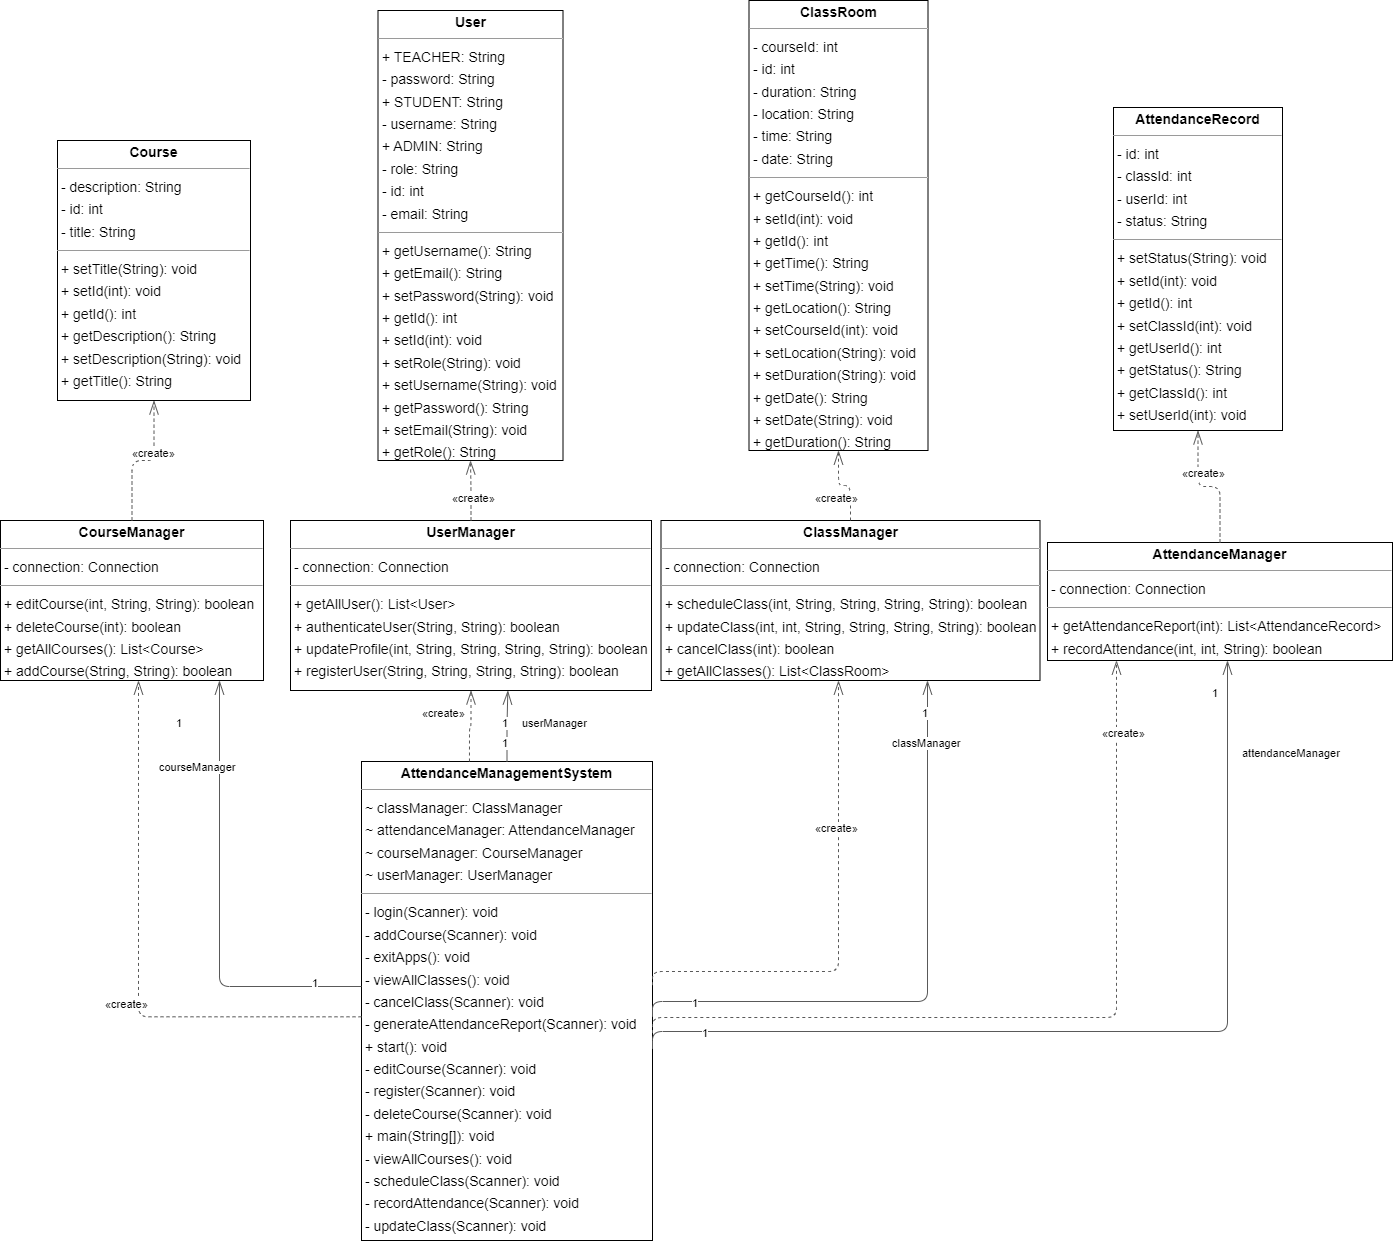

The diagram above was exported from draw.io. Its source (the exported page's mxGraphModel, read from the mxfile embedded in the PNG):
<mxGraphModel dx="5274" dy="1586" grid="1" gridSize="10" guides="1" tooltips="1" connect="1" arrows="1" fold="1" page="0" pageScale="1" pageWidth="850" pageHeight="1100" background="none" math="0" shadow="0">
  <root>
    <mxCell id="0" />
    <mxCell id="1" parent="0" />
    <mxCell id="node0" value="&lt;p style=&quot;margin:0px;margin-top:4px;text-align:center;&quot;&gt;&lt;b&gt;AttendanceManagementSystem&lt;/b&gt;&lt;/p&gt;&lt;hr size=&quot;1&quot;/&gt;&lt;p style=&quot;margin:0 0 0 4px;line-height:1.6;&quot;&gt;~ classManager: ClassManager&lt;br/&gt;~ attendanceManager: AttendanceManager&lt;br/&gt;~ courseManager: CourseManager&lt;br/&gt;~ userManager: UserManager&lt;/p&gt;&lt;hr size=&quot;1&quot;/&gt;&lt;p style=&quot;margin:0 0 0 4px;line-height:1.6;&quot;&gt;- login(Scanner): void&lt;br/&gt;- addCourse(Scanner): void&lt;br/&gt;- exitApps(): void&lt;br/&gt;- viewAllClasses(): void&lt;br/&gt;- cancelClass(Scanner): void&lt;br/&gt;- generateAttendanceReport(Scanner): void&lt;br/&gt;+ start(): void&lt;br/&gt;- editCourse(Scanner): void&lt;br/&gt;- register(Scanner): void&lt;br/&gt;- deleteCourse(Scanner): void&lt;br/&gt;+ main(String[]): void&lt;br/&gt;- viewAllCourses(): void&lt;br/&gt;- scheduleClass(Scanner): void&lt;br/&gt;- recordAttendance(Scanner): void&lt;br/&gt;- updateClass(Scanner): void&lt;/p&gt;" style="verticalAlign=top;align=left;overflow=fill;fontSize=14;fontFamily=Helvetica;html=1;rounded=0;shadow=0;comic=0;labelBackgroundColor=none;strokeWidth=1;" parent="1" vertex="1">
      <mxGeometry x="-3149" y="201" width="291" height="479" as="geometry" />
    </mxCell>
    <mxCell id="node1" value="&lt;p style=&quot;margin:0px;margin-top:4px;text-align:center;&quot;&gt;&lt;b&gt;AttendanceManager&lt;/b&gt;&lt;/p&gt;&lt;hr size=&quot;1&quot;/&gt;&lt;p style=&quot;margin:0 0 0 4px;line-height:1.6;&quot;&gt;- connection: Connection&lt;/p&gt;&lt;hr size=&quot;1&quot;/&gt;&lt;p style=&quot;margin:0 0 0 4px;line-height:1.6;&quot;&gt;+ getAttendanceReport(int): List&amp;lt;AttendanceRecord&amp;gt;&lt;br/&gt;+ recordAttendance(int, int, String): boolean&lt;/p&gt;" style="verticalAlign=top;align=left;overflow=fill;fontSize=14;fontFamily=Helvetica;html=1;rounded=0;shadow=0;comic=0;labelBackgroundColor=none;strokeWidth=1;" parent="1" vertex="1">
      <mxGeometry x="-2463" y="-18" width="345" height="118" as="geometry" />
    </mxCell>
    <mxCell id="node8" value="&lt;p style=&quot;margin:0px;margin-top:4px;text-align:center;&quot;&gt;&lt;b&gt;AttendanceRecord&lt;/b&gt;&lt;/p&gt;&lt;hr size=&quot;1&quot;/&gt;&lt;p style=&quot;margin:0 0 0 4px;line-height:1.6;&quot;&gt;- id: int&lt;br/&gt;- classId: int&lt;br/&gt;- userId: int&lt;br/&gt;- status: String&lt;/p&gt;&lt;hr size=&quot;1&quot;/&gt;&lt;p style=&quot;margin:0 0 0 4px;line-height:1.6;&quot;&gt;+ setStatus(String): void&lt;br/&gt;+ setId(int): void&lt;br/&gt;+ getId(): int&lt;br/&gt;+ setClassId(int): void&lt;br/&gt;+ getUserId(): int&lt;br/&gt;+ getStatus(): String&lt;br/&gt;+ getClassId(): int&lt;br/&gt;+ setUserId(int): void&lt;/p&gt;" style="verticalAlign=top;align=left;overflow=fill;fontSize=14;fontFamily=Helvetica;html=1;rounded=0;shadow=0;comic=0;labelBackgroundColor=none;strokeWidth=1;" parent="1" vertex="1">
      <mxGeometry x="-2397" y="-453" width="169" height="323" as="geometry" />
    </mxCell>
    <mxCell id="node2" value="&lt;p style=&quot;margin:0px;margin-top:4px;text-align:center;&quot;&gt;&lt;b&gt;ClassManager&lt;/b&gt;&lt;/p&gt;&lt;hr size=&quot;1&quot;/&gt;&lt;p style=&quot;margin:0 0 0 4px;line-height:1.6;&quot;&gt;- connection: Connection&lt;/p&gt;&lt;hr size=&quot;1&quot;/&gt;&lt;p style=&quot;margin:0 0 0 4px;line-height:1.6;&quot;&gt;+ scheduleClass(int, String, String, String, String): boolean&lt;br/&gt;+ updateClass(int, int, String, String, String, String): boolean&lt;br/&gt;+ cancelClass(int): boolean&lt;br/&gt;+ getAllClasses(): List&amp;lt;ClassRoom&amp;gt;&lt;/p&gt;" style="verticalAlign=top;align=left;overflow=fill;fontSize=14;fontFamily=Helvetica;html=1;rounded=0;shadow=0;comic=0;labelBackgroundColor=none;strokeWidth=1;" parent="1" vertex="1">
      <mxGeometry x="-2849.5" y="-40" width="379" height="160" as="geometry" />
    </mxCell>
    <mxCell id="node6" value="&lt;p style=&quot;margin:0px;margin-top:4px;text-align:center;&quot;&gt;&lt;b&gt;ClassRoom&lt;/b&gt;&lt;/p&gt;&lt;hr size=&quot;1&quot;/&gt;&lt;p style=&quot;margin:0 0 0 4px;line-height:1.6;&quot;&gt;- courseId: int&lt;br/&gt;- id: int&lt;br/&gt;- duration: String&lt;br/&gt;- location: String&lt;br/&gt;- time: String&lt;br/&gt;- date: String&lt;/p&gt;&lt;hr size=&quot;1&quot;/&gt;&lt;p style=&quot;margin:0 0 0 4px;line-height:1.6;&quot;&gt;+ getCourseId(): int&lt;br/&gt;+ setId(int): void&lt;br/&gt;+ getId(): int&lt;br/&gt;+ getTime(): String&lt;br/&gt;+ setTime(String): void&lt;br/&gt;+ getLocation(): String&lt;br/&gt;+ setCourseId(int): void&lt;br/&gt;+ setLocation(String): void&lt;br/&gt;+ setDuration(String): void&lt;br/&gt;+ getDate(): String&lt;br/&gt;+ setDate(String): void&lt;br/&gt;+ getDuration(): String&lt;/p&gt;" style="verticalAlign=top;align=left;overflow=fill;fontSize=14;fontFamily=Helvetica;html=1;rounded=0;shadow=0;comic=0;labelBackgroundColor=none;strokeWidth=1;" parent="1" vertex="1">
      <mxGeometry x="-2761.5" y="-560" width="179" height="450" as="geometry" />
    </mxCell>
    <mxCell id="node7" value="&lt;p style=&quot;margin:0px;margin-top:4px;text-align:center;&quot;&gt;&lt;b&gt;Course&lt;/b&gt;&lt;/p&gt;&lt;hr size=&quot;1&quot;/&gt;&lt;p style=&quot;margin:0 0 0 4px;line-height:1.6;&quot;&gt;- description: String&lt;br/&gt;- id: int&lt;br/&gt;- title: String&lt;/p&gt;&lt;hr size=&quot;1&quot;/&gt;&lt;p style=&quot;margin:0 0 0 4px;line-height:1.6;&quot;&gt;+ setTitle(String): void&lt;br/&gt;+ setId(int): void&lt;br/&gt;+ getId(): int&lt;br/&gt;+ getDescription(): String&lt;br/&gt;+ setDescription(String): void&lt;br/&gt;+ getTitle(): String&lt;/p&gt;" style="verticalAlign=top;align=left;overflow=fill;fontSize=14;fontFamily=Helvetica;html=1;rounded=0;shadow=0;comic=0;labelBackgroundColor=none;strokeWidth=1;" parent="1" vertex="1">
      <mxGeometry x="-3453" y="-420" width="193" height="260" as="geometry" />
    </mxCell>
    <mxCell id="node4" value="&lt;p style=&quot;margin:0px;margin-top:4px;text-align:center;&quot;&gt;&lt;b&gt;CourseManager&lt;/b&gt;&lt;/p&gt;&lt;hr size=&quot;1&quot;/&gt;&lt;p style=&quot;margin:0 0 0 4px;line-height:1.6;&quot;&gt;- connection: Connection&lt;/p&gt;&lt;hr size=&quot;1&quot;/&gt;&lt;p style=&quot;margin:0 0 0 4px;line-height:1.6;&quot;&gt;+ editCourse(int, String, String): boolean&lt;br/&gt;+ deleteCourse(int): boolean&lt;br/&gt;+ getAllCourses(): List&amp;lt;Course&amp;gt;&lt;br/&gt;+ addCourse(String, String): boolean&lt;/p&gt;" style="verticalAlign=top;align=left;overflow=fill;fontSize=14;fontFamily=Helvetica;html=1;rounded=0;shadow=0;comic=0;labelBackgroundColor=none;strokeWidth=1;" parent="1" vertex="1">
      <mxGeometry x="-3510" y="-40" width="263" height="160" as="geometry" />
    </mxCell>
    <mxCell id="node5" value="&lt;p style=&quot;margin:0px;margin-top:4px;text-align:center;&quot;&gt;&lt;b&gt;User&lt;/b&gt;&lt;/p&gt;&lt;hr size=&quot;1&quot;/&gt;&lt;p style=&quot;margin:0 0 0 4px;line-height:1.6;&quot;&gt;+ TEACHER: String&lt;br/&gt;- password: String&lt;br/&gt;+ STUDENT: String&lt;br/&gt;- username: String&lt;br/&gt;+ ADMIN: String&lt;br/&gt;- role: String&lt;br/&gt;- id: int&lt;br/&gt;- email: String&lt;/p&gt;&lt;hr size=&quot;1&quot;/&gt;&lt;p style=&quot;margin:0 0 0 4px;line-height:1.6;&quot;&gt;+ getUsername(): String&lt;br/&gt;+ getEmail(): String&lt;br/&gt;+ setPassword(String): void&lt;br/&gt;+ getId(): int&lt;br/&gt;+ setId(int): void&lt;br/&gt;+ setRole(String): void&lt;br/&gt;+ setUsername(String): void&lt;br/&gt;+ getPassword(): String&lt;br/&gt;+ setEmail(String): void&lt;br/&gt;+ getRole(): String&lt;/p&gt;" style="verticalAlign=top;align=left;overflow=fill;fontSize=14;fontFamily=Helvetica;html=1;rounded=0;shadow=0;comic=0;labelBackgroundColor=none;strokeWidth=1;" parent="1" vertex="1">
      <mxGeometry x="-3132.5" y="-550" width="185" height="450" as="geometry" />
    </mxCell>
    <mxCell id="node3" value="&lt;p style=&quot;margin:0px;margin-top:4px;text-align:center;&quot;&gt;&lt;b&gt;UserManager&lt;/b&gt;&lt;/p&gt;&lt;hr size=&quot;1&quot;/&gt;&lt;p style=&quot;margin:0 0 0 4px;line-height:1.6;&quot;&gt;- connection: Connection&lt;/p&gt;&lt;hr size=&quot;1&quot;/&gt;&lt;p style=&quot;margin:0 0 0 4px;line-height:1.6;&quot;&gt;+ getAllUser(): List&amp;lt;User&amp;gt;&lt;br/&gt;+ authenticateUser(String, String): boolean&lt;br/&gt;+ updateProfile(int, String, String, String, String): boolean&lt;br/&gt;+ registerUser(String, String, String, String): boolean&lt;/p&gt;" style="verticalAlign=top;align=left;overflow=fill;fontSize=14;fontFamily=Helvetica;html=1;rounded=0;shadow=0;comic=0;labelBackgroundColor=none;strokeWidth=1;" parent="1" vertex="1">
      <mxGeometry x="-3220" y="-40" width="361" height="170" as="geometry" />
    </mxCell>
    <mxCell id="edge1" value="" style="html=1;rounded=1;edgeStyle=orthogonalEdgeStyle;dashed=0;startArrow=diamondThinstartSize=12;endArrow=openThin;endSize=12;strokeColor=#595959;exitX=1.000;exitY=0.600;exitDx=0;exitDy=0;" parent="1" source="node0" target="node1" edge="1">
      <mxGeometry width="50" height="50" relative="1" as="geometry">
        <Array as="points">
          <mxPoint x="-2858" y="471" />
          <mxPoint x="-2283" y="471" />
        </Array>
      </mxGeometry>
    </mxCell>
    <mxCell id="label6" value="1" style="edgeLabel;resizable=0;html=1;align=left;verticalAlign=top;strokeColor=default;" parent="edge1" vertex="1" connectable="0">
      <mxGeometry x="-2300" y="120" as="geometry" />
    </mxCell>
    <mxCell id="label10" value="1" style="edgeLabel;resizable=0;html=1;align=left;verticalAlign=top;strokeColor=default;" parent="edge1" vertex="1" connectable="0">
      <mxGeometry x="-2810" y="460" as="geometry" />
    </mxCell>
    <mxCell id="label11" value="attendanceManager" style="edgeLabel;resizable=0;html=1;align=left;verticalAlign=top;strokeColor=default;" parent="edge1" vertex="1" connectable="0">
      <mxGeometry x="-2270" y="180" as="geometry" />
    </mxCell>
    <mxCell id="edge7" value="" style="html=1;rounded=1;edgeStyle=orthogonalEdgeStyle;dashed=1;startArrow=none;endArrow=openThin;endSize=12;strokeColor=#595959;exitX=1.000;exitY=0.567;exitDx=0;exitDy=0;" parent="1" source="node0" target="node1" edge="1">
      <mxGeometry width="50" height="50" relative="1" as="geometry">
        <Array as="points">
          <mxPoint x="-2858" y="457" />
          <mxPoint x="-2394" y="457" />
        </Array>
      </mxGeometry>
    </mxCell>
    <mxCell id="label44" value="«create»" style="edgeLabel;resizable=0;html=1;align=left;verticalAlign=top;strokeColor=default;" parent="edge7" vertex="1" connectable="0">
      <mxGeometry x="-2410" y="160" as="geometry" />
    </mxCell>
    <mxCell id="edge2" value="" style="html=1;rounded=1;edgeStyle=orthogonalEdgeStyle;dashed=0;startArrow=diamondThinstartSize=12;endArrow=openThin;endSize=12;strokeColor=#595959;exitX=1.000;exitY=0.533;exitDx=0;exitDy=0;" parent="1" source="node0" target="node2" edge="1">
      <mxGeometry width="50" height="50" relative="1" as="geometry">
        <Array as="points">
          <mxPoint x="-2858" y="441" />
          <mxPoint x="-2583" y="441" />
        </Array>
      </mxGeometry>
    </mxCell>
    <mxCell id="label12" value="1" style="edgeLabel;resizable=0;html=1;align=left;verticalAlign=top;strokeColor=default;" parent="edge2" vertex="1" connectable="0">
      <mxGeometry x="-2820" y="430" as="geometry" />
    </mxCell>
    <mxCell id="label16" value="1" style="edgeLabel;resizable=0;html=1;align=left;verticalAlign=top;strokeColor=default;" parent="edge2" vertex="1" connectable="0">
      <mxGeometry x="-2590" y="140" as="geometry" />
    </mxCell>
    <mxCell id="label17" value="classManager" style="edgeLabel;resizable=0;html=1;align=left;verticalAlign=top;strokeColor=default;" parent="edge2" vertex="1" connectable="0">
      <mxGeometry x="-2620" y="170" as="geometry" />
    </mxCell>
    <mxCell id="edge5" value="" style="html=1;rounded=1;edgeStyle=orthogonalEdgeStyle;dashed=1;startArrow=none;endArrow=openThin;endSize=12;strokeColor=#595959;exitX=1.000;exitY=0.467;exitDx=0;exitDy=0;" parent="1" source="node0" target="node2" edge="1">
      <mxGeometry width="50" height="50" relative="1" as="geometry">
        <Array as="points">
          <mxPoint x="-2858" y="411" />
          <mxPoint x="-2672" y="411" />
        </Array>
      </mxGeometry>
    </mxCell>
    <mxCell id="label32" value="«create»" style="edgeLabel;resizable=0;html=1;align=left;verticalAlign=top;strokeColor=default;" parent="edge5" vertex="1" connectable="0">
      <mxGeometry x="-2697" y="255" as="geometry" />
    </mxCell>
    <mxCell id="edge3" value="" style="html=1;rounded=1;edgeStyle=orthogonalEdgeStyle;dashed=0;startArrow=diamondThinstartSize=12;endArrow=openThin;endSize=12;strokeColor=#595959;" parent="1" source="node0" target="node4" edge="1">
      <mxGeometry width="50" height="50" relative="1" as="geometry">
        <Array as="points">
          <mxPoint x="-3291" y="426" />
        </Array>
        <mxPoint x="-3114" y="426.5" as="sourcePoint" />
        <mxPoint x="-3330" y="103" as="targetPoint" />
      </mxGeometry>
    </mxCell>
    <mxCell id="label18" value="1" style="edgeLabel;resizable=0;html=1;align=left;verticalAlign=top;strokeColor=default;" parent="edge3" vertex="1" connectable="0">
      <mxGeometry x="-3200" y="410" as="geometry" />
    </mxCell>
    <mxCell id="label22" value="1" style="edgeLabel;resizable=0;html=1;align=left;verticalAlign=top;strokeColor=default;" parent="edge3" vertex="1" connectable="0">
      <mxGeometry x="-3336" y="150" as="geometry" />
    </mxCell>
    <mxCell id="label23" value="courseManager" style="edgeLabel;resizable=0;html=1;align=left;verticalAlign=top;strokeColor=default;" parent="edge3" vertex="1" connectable="0">
      <mxGeometry x="-3353" y="194" as="geometry" />
    </mxCell>
    <mxCell id="edge4" value="" style="html=1;rounded=1;edgeStyle=orthogonalEdgeStyle;dashed=1;startArrow=none;endArrow=openThin;endSize=12;strokeColor=#595959;exitX=0.000;exitY=0.533;exitDx=0;exitDy=0;" parent="1" source="node0" target="node4" edge="1">
      <mxGeometry width="50" height="50" relative="1" as="geometry">
        <Array as="points">
          <mxPoint x="-3372" y="456" />
        </Array>
      </mxGeometry>
    </mxCell>
    <mxCell id="label26" value="«create»" style="edgeLabel;resizable=0;html=1;align=left;verticalAlign=top;strokeColor=default;" parent="edge4" vertex="1" connectable="0">
      <mxGeometry x="-3407" y="431" as="geometry" />
    </mxCell>
    <mxCell id="edge0" value="" style="html=1;rounded=1;edgeStyle=orthogonalEdgeStyle;dashed=1;startArrow=none;endArrow=openThin;endSize=12;strokeColor=#595959;exitX=0.371;exitY=0.000;exitDx=0;exitDy=0;entryX=0.500;entryY=1.000;entryDx=0;entryDy=0;" parent="1" source="node0" target="node3" edge="1">
      <mxGeometry width="50" height="50" relative="1" as="geometry">
        <Array as="points" />
      </mxGeometry>
    </mxCell>
    <mxCell id="label2" value="«create»" style="edgeLabel;resizable=0;html=1;align=left;verticalAlign=top;strokeColor=default;" parent="edge0" vertex="1" connectable="0">
      <mxGeometry x="-3090" y="140" as="geometry" />
    </mxCell>
    <mxCell id="edge6" value="" style="html=1;rounded=1;edgeStyle=orthogonalEdgeStyle;dashed=0;startArrow=diamondThinstartSize=12;endArrow=openThin;endSize=12;strokeColor=#595959;exitX=0.500;exitY=0.000;exitDx=0;exitDy=0;entryX=0.602;entryY=1.000;entryDx=0;entryDy=0;" parent="1" source="node0" target="node3" edge="1">
      <mxGeometry width="50" height="50" relative="1" as="geometry">
        <Array as="points" />
      </mxGeometry>
    </mxCell>
    <mxCell id="label36" value="1" style="edgeLabel;resizable=0;html=1;align=left;verticalAlign=top;strokeColor=default;" parent="edge6" vertex="1" connectable="0">
      <mxGeometry x="-3010" y="170" as="geometry" />
    </mxCell>
    <mxCell id="label40" value="1" style="edgeLabel;resizable=0;html=1;align=left;verticalAlign=top;strokeColor=default;" parent="edge6" vertex="1" connectable="0">
      <mxGeometry x="-3010" y="150" as="geometry" />
    </mxCell>
    <mxCell id="label41" value="userManager" style="edgeLabel;resizable=0;html=1;align=left;verticalAlign=top;strokeColor=default;" parent="edge6" vertex="1" connectable="0">
      <mxGeometry x="-2990" y="150" as="geometry" />
    </mxCell>
    <mxCell id="edge11" value="" style="html=1;rounded=1;edgeStyle=orthogonalEdgeStyle;dashed=1;startArrow=none;endArrow=openThin;endSize=12;strokeColor=#595959;exitX=0.500;exitY=0.000;exitDx=0;exitDy=0;entryX=0.500;entryY=1.000;entryDx=0;entryDy=0;" parent="1" source="node1" target="node8" edge="1">
      <mxGeometry width="50" height="50" relative="1" as="geometry">
        <Array as="points" />
      </mxGeometry>
    </mxCell>
    <mxCell id="label68" value="«create»" style="edgeLabel;resizable=0;html=1;align=left;verticalAlign=top;strokeColor=default;" parent="edge11" vertex="1" connectable="0">
      <mxGeometry x="-2330" y="-100" as="geometry" />
    </mxCell>
    <mxCell id="edge9" value="" style="html=1;rounded=1;edgeStyle=orthogonalEdgeStyle;dashed=1;startArrow=none;endArrow=openThin;endSize=12;strokeColor=#595959;exitX=0.500;exitY=0.000;exitDx=0;exitDy=0;entryX=0.500;entryY=1.000;entryDx=0;entryDy=0;" parent="1" source="node2" target="node6" edge="1">
      <mxGeometry width="50" height="50" relative="1" as="geometry">
        <Array as="points" />
      </mxGeometry>
    </mxCell>
    <mxCell id="label56" value="«create»" style="edgeLabel;resizable=0;html=1;align=left;verticalAlign=top;strokeColor=default;" parent="edge9" vertex="1" connectable="0">
      <mxGeometry x="-2697" y="-75" as="geometry" />
    </mxCell>
    <mxCell id="edge10" value="" style="html=1;rounded=1;edgeStyle=orthogonalEdgeStyle;dashed=1;startArrow=none;endArrow=openThin;endSize=12;strokeColor=#595959;exitX=0.500;exitY=0.000;exitDx=0;exitDy=0;entryX=0.500;entryY=1.000;entryDx=0;entryDy=0;" parent="1" source="node4" target="node7" edge="1">
      <mxGeometry width="50" height="50" relative="1" as="geometry">
        <Array as="points" />
      </mxGeometry>
    </mxCell>
    <mxCell id="label62" value="«create»" style="edgeLabel;resizable=0;html=1;align=left;verticalAlign=top;strokeColor=default;" parent="edge10" vertex="1" connectable="0">
      <mxGeometry x="-3380" y="-120" as="geometry" />
    </mxCell>
    <mxCell id="edge8" value="" style="html=1;rounded=1;edgeStyle=orthogonalEdgeStyle;dashed=1;startArrow=none;endArrow=openThin;endSize=12;strokeColor=#595959;exitX=0.500;exitY=0.000;exitDx=0;exitDy=0;entryX=0.500;entryY=1.000;entryDx=0;entryDy=0;" parent="1" source="node3" target="node5" edge="1">
      <mxGeometry width="50" height="50" relative="1" as="geometry">
        <Array as="points" />
      </mxGeometry>
    </mxCell>
    <mxCell id="label50" value="«create»" style="edgeLabel;resizable=0;html=1;align=left;verticalAlign=top;strokeColor=default;" parent="edge8" vertex="1" connectable="0">
      <mxGeometry x="-3060" y="-75" as="geometry" />
    </mxCell>
  </root>
</mxGraphModel>